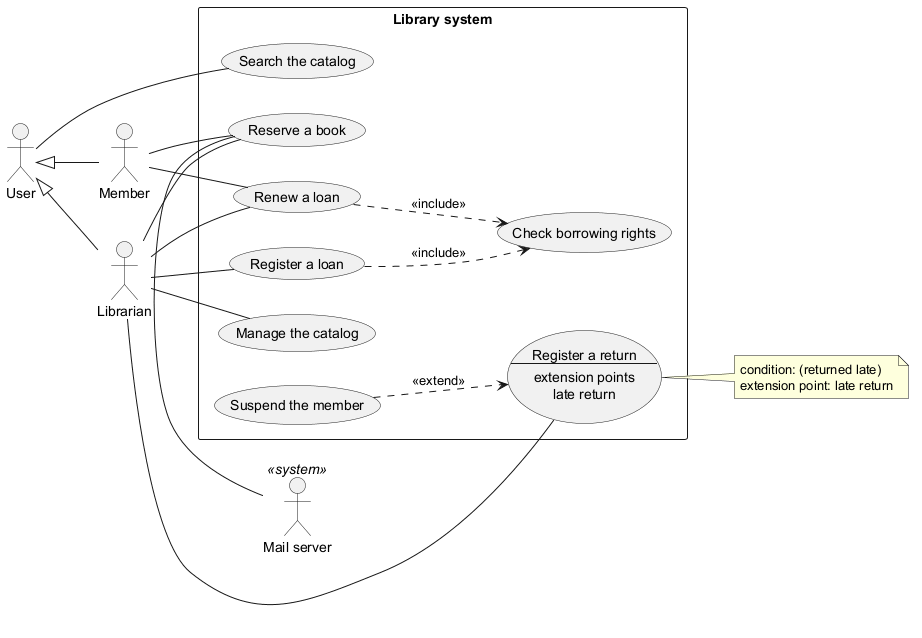

The diagram above was rendered by PlantUML. Its source (embedded in the PNG):
@startuml
left to right direction

actor User
actor Member
actor Librarian
actor "Mail server" as Mail <<system>>

User <|-- Member
User <|-- Librarian

rectangle "Library system" {

    usecase "Search the catalog" as Search
    usecase "Reserve a book" as Reserve
    usecase "Renew a loan" as Renew
    usecase "Register a loan" as Loan

    usecase Return as "Register a return
    --
    extension points
    late return"

    usecase "Manage the catalog" as Manage
    usecase "Check borrowing rights" as Check
    usecase "Suspend the member" as Suspend

    Renew ..> Check : <<include>>
    Loan ..> Check : <<include>>
    Suspend ..> Return : <<extend>>
}

User -- Search

Member -- Reserve
Member -- Renew

Librarian -- Reserve
Librarian -- Renew
Librarian -- Loan
Librarian -- Return
Librarian -- Manage

Mail -right- Reserve

note right of Return
    condition: (returned late)
    extension point: late return
end note

@enduml